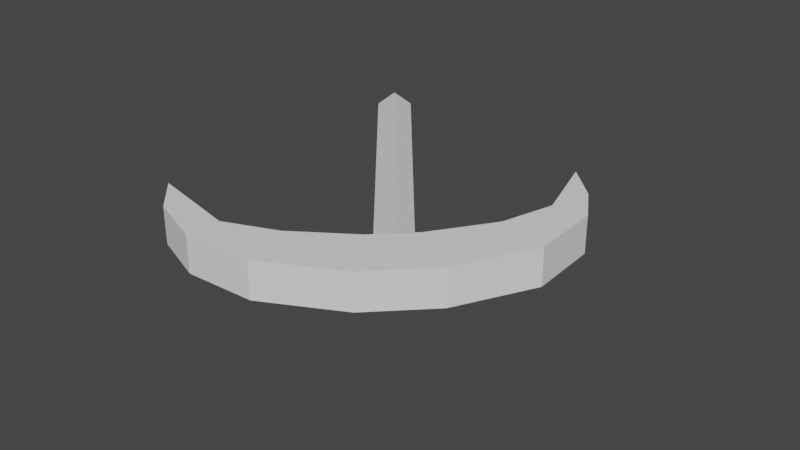 # Source: Pickaxe.blend  (saved by Blender 2.82.7; exported with 4.5.12 LTS)
import bpy
from mathutils import Matrix  # noqa: F401  (used for matrix-valued properties, if any)

bpy.ops.wm.read_factory_settings(use_empty=True)
scene = bpy.context.scene
scene.name = 'Scene'

# ---- collections
col_collection = bpy.data.collections.new('Collection'); scene.collection.children.link(col_collection)

# ---- world
world_world = bpy.data.worlds.new('World'); scene.world = world_world
world_world.use_nodes = True; world_world.node_tree.nodes.clear()
_N = world_world.node_tree.nodes; _L = world_world.node_tree.links
n0 = _N.new('ShaderNodeOutputWorld'); n0.name = 'World Output'; n0.location = (300, 300)
n1 = _N.new('ShaderNodeBackground'); n1.name = 'Background'; n1.location = (10, 300)
n1.inputs[0].default_value = (0.05088, 0.05088, 0.05088, 1.0)
_L.new(n1.outputs[0], n0.inputs[0])
n0.is_active_output = True
world_world.color = (0.05088, 0.05088, 0.05088)
world_world.use_sun_shadow = False
world_world.sun_shadow_jitter_overblur = 0.0

# ---- meshes
me_cylinder = bpy.data.meshes.new('Cylinder')
me_cylinder.from_pydata([(7.66, 1.0, -6.428), (-7.66, 1.0, 6.428), (8.272, 0.309, -5.699), (-7.049, 0.309, 7.156), (8.038, -0.809, -5.978), (-7.283, -0.809, 6.878), (7.283, -0.809, -6.878), (-8.038, -0.809, 5.978), (7.049, 0.309, -7.156), (-8.272, 0.309, 5.699)], [], [(0, 1, 3, 2), (2, 3, 5, 4), (4, 5, 7, 6), (3, 1, 9, 7, 5), (6, 7, 9, 8), (8, 9, 1, 0), (0, 2, 4, 6, 8)])
_uv = me_cylinder.uv_layers.new(name='UVMap')
_uv.uv.foreach_set('vector', [1.0, 0.5, 1.0, 1.0, 0.8, 1.0, 0.8, 0.5, 0.8, 0.5, 0.8, 1.0, 0.6, 1.0, 0.6, 0.5, 0.6, 0.5, 0.6, 1.0, 0.4, 1.0, 0.4, 0.5, 0.4783, 0.3242, 0.25, 0.49, 0.02175, 0.3242, 0.1089, 0.05584, 0.3911, 0.05584, 0.4, 0.5, 0.4, 1.0, 0.2, 1.0, 0.2, 0.5, 0.2, 0.5, 0.2, 1.0, 2.98e-08, 1.0, 2.98e-08, 0.5, 0.75, 0.49, 0.9783, 0.3242, 0.8911, 0.05584, 0.6089, 0.05584, 0.5217, 0.3242])
me_cylinder.use_remesh_fix_poles = True
me_cylinder.use_remesh_preserve_attributes = False
me_cylinder.use_mirror_vertex_groups = False
me_cylinder.update()
me_cube_001 = bpy.data.meshes.new('Cube.001')
me_cube_001.from_pydata([(-1.0, -1.0, -0.5), (-1.0, -1.0, 0.5), (-0.6464, 0.6464, -0.5), (-0.6464, 0.6464, 0.5), (1.0, -1.0, -0.5), (1.0, -1.0, 0.5), (0.6464, 0.6464, -0.5), (0.6464, 0.6464, 0.5), (-3.207, -0.2929, -0.5), (-3.207, -0.2929, 0.5), (-2.5, 1.0, -0.5), (-2.5, 1.0, 0.5), (3.207, -0.2929, -0.5), (3.207, -0.2929, 0.5), (2.5, 1.0, -0.5), (2.5, 1.0, 0.5), (4.523, 1.134, -0.5), (4.523, 1.134, 0.5), (3.816, 1.72, -0.5), (3.816, 1.72, 0.5), (4.808, 2.258, -0.5), (4.808, 2.258, 0.5), (4.808, 3.55, -0.5), (4.808, 3.55, 0.5), (-4.608, 1.02, -0.5), (-4.608, 1.02, 0.5), (-3.901, 1.606, -0.5), (-3.901, 1.606, 0.5), (-5.246, 2.498, -0.5), (-5.246, 2.498, 0.5), (-5.246, 3.79, -0.5), (-5.246, 3.79, 0.5)], [], [(2, 0, 8, 10), (2, 3, 7, 6), (5, 4, 12, 13), (4, 5, 1, 0), (2, 6, 4, 0), (7, 3, 1, 5), (11, 10, 26, 27), (3, 2, 10, 11), (0, 1, 9, 8), (1, 3, 11, 9), (12, 14, 18, 16), (4, 6, 14, 12), (7, 5, 13, 15), (6, 7, 15, 14), (19, 17, 21, 23), (15, 13, 17, 19), (14, 15, 19, 18), (13, 12, 16, 17), (22, 23, 21, 20), (18, 19, 23, 22), (17, 16, 20, 21), (16, 18, 22, 20), (25, 27, 31, 29), (8, 9, 25, 24), (9, 11, 27, 25), (10, 8, 24, 26), (28, 29, 31, 30), (26, 24, 28, 30), (27, 26, 30, 31), (24, 25, 29, 28)])
_uv = me_cube_001.uv_layers.new(name='UVMap')
_uv.uv.foreach_set('vector', [0.125, 0.5, 0.125, 0.75, 0.125, 0.75, 0.125, 0.5, 0.375, 0.25, 0.625, 0.25, 0.625, 0.5, 0.375, 0.5, 0.625, 0.75, 0.375, 0.75, 0.375, 0.75, 0.625, 0.75, 0.375, 0.75, 0.625, 0.75, 0.625, 1.0, 0.375, 1.0, 0.125, 0.5, 0.375, 0.5, 0.375, 0.75, 0.125, 0.75, 0.625, 0.5, 0.875, 0.5, 0.875, 0.75, 0.625, 0.75, 0.625, 0.25, 0.375, 0.25, 0.375, 0.25, 0.625, 0.25, 0.625, 0.25, 0.375, 0.25, 0.375, 0.25, 0.625, 0.25, 0.375, 1.0, 0.625, 1.0, 0.625, 1.0, 0.375, 1.0, 0.875, 0.75, 0.875, 0.5, 0.875, 0.5, 0.875, 0.75, 0.375, 0.75, 0.375, 0.5, 0.375, 0.5, 0.375, 0.75, 0.375, 0.75, 0.375, 0.5, 0.375, 0.5, 0.375, 0.75, 0.625, 0.5, 0.625, 0.75, 0.625, 0.75, 0.625, 0.5, 0.375, 0.5, 0.625, 0.5, 0.625, 0.5, 0.375, 0.5, 0.625, 0.5, 0.625, 0.75, 0.625, 0.75, 0.625, 0.5, 0.625, 0.5, 0.625, 0.75, 0.625, 0.75, 0.625, 0.5, 0.375, 0.5, 0.625, 0.5, 0.625, 0.5, 0.375, 0.5, 0.625, 0.75, 0.375, 0.75, 0.375, 0.75, 0.625, 0.75, 0.375, 0.5, 0.625, 0.5, 0.625, 0.75, 0.375, 0.75, 0.375, 0.5, 0.625, 0.5, 0.625, 0.5, 0.375, 0.5, 0.625, 0.75, 0.375, 0.75, 0.375, 0.75, 0.625, 0.75, 0.375, 0.75, 0.375, 0.5, 0.375, 0.5, 0.375, 0.75, 0.875, 0.75, 0.875, 0.5, 0.875, 0.5, 0.875, 0.75, 0.375, 1.0, 0.625, 1.0, 0.625, 1.0, 0.375, 1.0, 0.875, 0.75, 0.875, 0.5, 0.875, 0.5, 0.875, 0.75, 0.125, 0.5, 0.125, 0.75, 0.125, 0.75, 0.125, 0.5, 0.375, 0.0, 0.625, 0.0, 0.625, 0.25, 0.375, 0.25, 0.125, 0.5, 0.125, 0.75, 0.125, 0.75, 0.125, 0.5, 0.625, 0.25, 0.375, 0.25, 0.375, 0.25, 0.625, 0.25, 0.375, 1.0, 0.625, 1.0, 0.625, 1.0, 0.375, 1.0])
me_cube_001.use_remesh_fix_poles = True
me_cube_001.use_remesh_preserve_attributes = False
me_cube_001.use_mirror_vertex_groups = False
me_cube_001.update()

# ---- objects
ob_handle = bpy.data.objects.new('Handle', me_cylinder)
ob_metal = bpy.data.objects.new('Metal', me_cube_001)

# ---- transforms, parenting, visibility, modifiers, constraints
ob_handle.location = (0.0, 0.0, 0.0)
ob_handle.rotation_euler = (-1.571, 3.142, -1.571)
ob_handle.scale = (0.1, 0.1, 0.1)
ob_handle.lineart.crease_threshold = 0.0
ob_metal.location = (0.6, -0.7, 0.0)
ob_metal.rotation_euler = (0.0, -0.0, 0.7854)
ob_metal.scale = (0.2, 0.2, 0.2)
ob_metal.lineart.crease_threshold = 0.0

# ---- collection membership
col_collection.objects.link(ob_handle)
col_collection.objects.link(ob_metal)

# ---- scene / render settings (as saved in the file)
scene.frame_start = 1; scene.frame_end = 250; scene.frame_set(1)
scene.render.engine = 'BLENDER_EEVEE_NEXT'
scene.cycles.use_denoising = False
scene.cycles.samples = 128
scene.cycles.sampling_pattern = 'TABULATED_SOBOL'
scene.cycles.use_adaptive_sampling = False
scene.cycles.use_light_tree = False
scene.view_settings.view_transform = 'Filmic'
bpy.context.view_layer.update()

# ---- added for rendering (the .blend has no active camera and no usable light): camera, sun
cam_auto = bpy.data.cameras.new('AutoCamera')
cam_auto.lens = 50.0
cam_auto.sensor_width = 36.0
cam_auto.clip_end = 1000.0
ob_auto_camera = bpy.data.objects.new('AutoCamera', cam_auto)
scene.collection.objects.link(ob_auto_camera)
ob_auto_camera.location = (3.33906, -3.96156, 2.38898)
ob_auto_camera.rotation_euler = (1.09748, -7.21219e-08, 0.694738)
scene.camera = ob_auto_camera
light_auto_sun = bpy.data.lights.new('AutoSun', 'SUN')
light_auto_sun.energy = 3.0
light_auto_sun.angle = 0.0523599
ob_auto_sun = bpy.data.objects.new('AutoSun', light_auto_sun)
scene.collection.objects.link(ob_auto_sun)
ob_auto_sun.rotation_euler = (0.872665, 0.174533, 0.523599)
bpy.context.view_layer.update()

